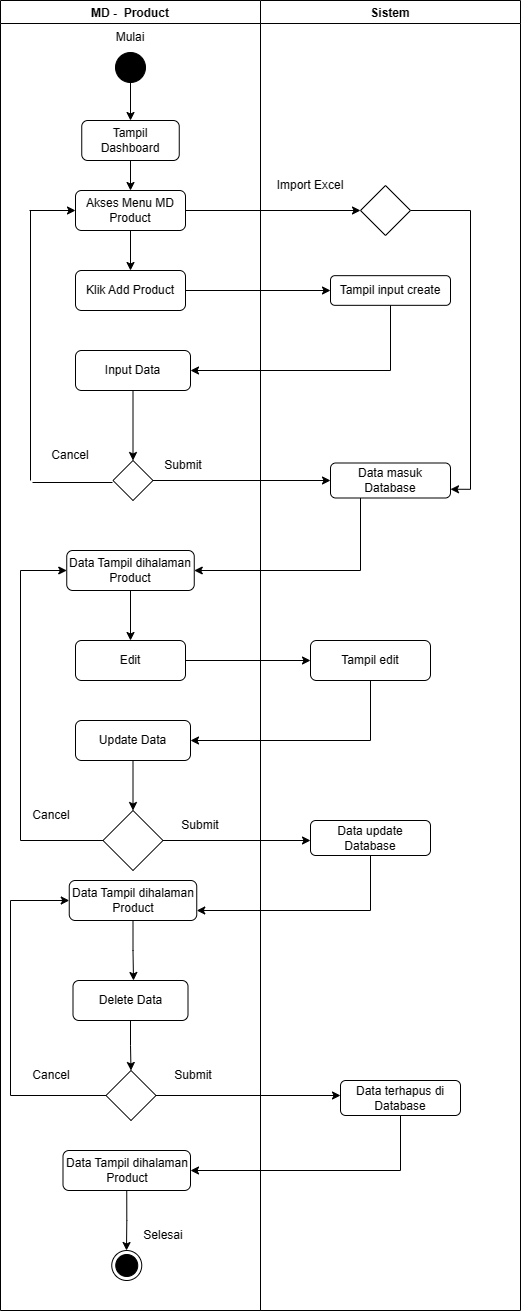

The diagram above was exported from draw.io. Its source (the exported page's mxGraphModel, read from the mxfile embedded in the PNG):
<mxGraphModel dx="880" dy="496" grid="1" gridSize="10" guides="1" tooltips="1" connect="1" arrows="1" fold="1" page="1" pageScale="1" pageWidth="850" pageHeight="1100" math="0" shadow="0">
  <root>
    <mxCell id="0" />
    <mxCell id="1" parent="0" />
    <mxCell id="S9403UpdYJL7r5v3KoDh-1" value="MD -  Product" style="swimlane;" vertex="1" parent="1">
      <mxGeometry x="690" y="170" width="260" height="1310" as="geometry" />
    </mxCell>
    <mxCell id="S9403UpdYJL7r5v3KoDh-2" value="" style="ellipse;fillColor=strokeColor;" vertex="1" parent="S9403UpdYJL7r5v3KoDh-1">
      <mxGeometry x="115" y="52" width="30" height="30" as="geometry" />
    </mxCell>
    <mxCell id="S9403UpdYJL7r5v3KoDh-3" value="Mulai" style="text;html=1;strokeColor=none;fillColor=none;align=center;verticalAlign=middle;whiteSpace=wrap;rounded=0;" vertex="1" parent="S9403UpdYJL7r5v3KoDh-1">
      <mxGeometry x="100" y="22" width="60" height="30" as="geometry" />
    </mxCell>
    <mxCell id="S9403UpdYJL7r5v3KoDh-4" value="Tampil Dashboard" style="rounded=1;whiteSpace=wrap;html=1;" vertex="1" parent="S9403UpdYJL7r5v3KoDh-1">
      <mxGeometry x="81.25" y="120" width="97.5" height="40" as="geometry" />
    </mxCell>
    <mxCell id="nvGTCCuDJbItkxH6rfrn-7" style="edgeStyle=orthogonalEdgeStyle;rounded=0;orthogonalLoop=1;jettySize=auto;html=1;exitX=0.5;exitY=1;exitDx=0;exitDy=0;entryX=0.5;entryY=0;entryDx=0;entryDy=0;" edge="1" parent="S9403UpdYJL7r5v3KoDh-1" source="S9403UpdYJL7r5v3KoDh-5" target="nvGTCCuDJbItkxH6rfrn-6">
      <mxGeometry relative="1" as="geometry" />
    </mxCell>
    <mxCell id="S9403UpdYJL7r5v3KoDh-5" value="Akses Menu MD Product" style="rounded=1;whiteSpace=wrap;html=1;" vertex="1" parent="S9403UpdYJL7r5v3KoDh-1">
      <mxGeometry x="75" y="190" width="110" height="40" as="geometry" />
    </mxCell>
    <mxCell id="S9403UpdYJL7r5v3KoDh-6" style="edgeStyle=orthogonalEdgeStyle;rounded=0;orthogonalLoop=1;jettySize=auto;html=1;exitX=0.5;exitY=1;exitDx=0;exitDy=0;" edge="1" parent="S9403UpdYJL7r5v3KoDh-1" source="S9403UpdYJL7r5v3KoDh-4" target="S9403UpdYJL7r5v3KoDh-5">
      <mxGeometry relative="1" as="geometry">
        <mxPoint x="129.76470588235293" y="200" as="targetPoint" />
      </mxGeometry>
    </mxCell>
    <mxCell id="S9403UpdYJL7r5v3KoDh-7" value="Input Data" style="rounded=1;whiteSpace=wrap;html=1;" vertex="1" parent="S9403UpdYJL7r5v3KoDh-1">
      <mxGeometry x="75" y="350" width="115" height="40" as="geometry" />
    </mxCell>
    <mxCell id="S9403UpdYJL7r5v3KoDh-9" value="" style="rhombus;whiteSpace=wrap;html=1;" vertex="1" parent="S9403UpdYJL7r5v3KoDh-1">
      <mxGeometry x="112.5" y="460" width="40" height="40" as="geometry" />
    </mxCell>
    <mxCell id="S9403UpdYJL7r5v3KoDh-10" style="edgeStyle=orthogonalEdgeStyle;rounded=0;orthogonalLoop=1;jettySize=auto;html=1;exitX=0.5;exitY=1;exitDx=0;exitDy=0;" edge="1" parent="S9403UpdYJL7r5v3KoDh-1" source="S9403UpdYJL7r5v3KoDh-7" target="S9403UpdYJL7r5v3KoDh-9">
      <mxGeometry relative="1" as="geometry">
        <mxPoint x="130" y="330" as="targetPoint" />
      </mxGeometry>
    </mxCell>
    <mxCell id="S9403UpdYJL7r5v3KoDh-11" value="Submit" style="text;html=1;strokeColor=none;fillColor=none;align=center;verticalAlign=middle;whiteSpace=wrap;rounded=0;" vertex="1" parent="S9403UpdYJL7r5v3KoDh-1">
      <mxGeometry x="152.5" y="450" width="60" height="30" as="geometry" />
    </mxCell>
    <mxCell id="S9403UpdYJL7r5v3KoDh-12" value="Cancel" style="text;html=1;strokeColor=none;fillColor=none;align=center;verticalAlign=middle;whiteSpace=wrap;rounded=0;" vertex="1" parent="S9403UpdYJL7r5v3KoDh-1">
      <mxGeometry x="40" y="440" width="60" height="30" as="geometry" />
    </mxCell>
    <mxCell id="S9403UpdYJL7r5v3KoDh-13" value="Data Tampil dihalaman Product" style="rounded=1;whiteSpace=wrap;html=1;" vertex="1" parent="S9403UpdYJL7r5v3KoDh-1">
      <mxGeometry x="66.25" y="550" width="127.5" height="40" as="geometry" />
    </mxCell>
    <mxCell id="S9403UpdYJL7r5v3KoDh-18" style="edgeStyle=orthogonalEdgeStyle;rounded=0;orthogonalLoop=1;jettySize=auto;html=1;exitX=0.5;exitY=1;exitDx=0;exitDy=0;entryX=0.5;entryY=0;entryDx=0;entryDy=0;" edge="1" parent="S9403UpdYJL7r5v3KoDh-1" source="S9403UpdYJL7r5v3KoDh-2" target="S9403UpdYJL7r5v3KoDh-4">
      <mxGeometry relative="1" as="geometry">
        <mxPoint x="129.76470588235293" y="-10" as="targetPoint" />
      </mxGeometry>
    </mxCell>
    <mxCell id="nvGTCCuDJbItkxH6rfrn-6" value="Klik Add Product" style="rounded=1;whiteSpace=wrap;html=1;" vertex="1" parent="S9403UpdYJL7r5v3KoDh-1">
      <mxGeometry x="75" y="270" width="110" height="40" as="geometry" />
    </mxCell>
    <mxCell id="ZdOD_5a62-RUm26QISiF-3" value="Edit" style="rounded=1;whiteSpace=wrap;html=1;" vertex="1" parent="S9403UpdYJL7r5v3KoDh-1">
      <mxGeometry x="75" y="640" width="110" height="40" as="geometry" />
    </mxCell>
    <mxCell id="ZdOD_5a62-RUm26QISiF-6" value="Update Data" style="rounded=1;whiteSpace=wrap;html=1;" vertex="1" parent="S9403UpdYJL7r5v3KoDh-1">
      <mxGeometry x="75" y="720" width="115" height="40" as="geometry" />
    </mxCell>
    <mxCell id="ZdOD_5a62-RUm26QISiF-12" value="Data Tampil dihalaman Product" style="rounded=1;whiteSpace=wrap;html=1;" vertex="1" parent="S9403UpdYJL7r5v3KoDh-1">
      <mxGeometry x="68.75" y="880" width="127.5" height="40" as="geometry" />
    </mxCell>
    <mxCell id="ZdOD_5a62-RUm26QISiF-24" style="edgeStyle=orthogonalEdgeStyle;rounded=0;orthogonalLoop=1;jettySize=auto;html=1;exitX=0;exitY=0.5;exitDx=0;exitDy=0;entryX=0;entryY=0.5;entryDx=0;entryDy=0;" edge="1" parent="S9403UpdYJL7r5v3KoDh-1" source="ZdOD_5a62-RUm26QISiF-20" target="S9403UpdYJL7r5v3KoDh-13">
      <mxGeometry relative="1" as="geometry">
        <Array as="points">
          <mxPoint x="20" y="840" />
          <mxPoint x="20" y="570" />
        </Array>
      </mxGeometry>
    </mxCell>
    <mxCell id="ZdOD_5a62-RUm26QISiF-20" value="" style="rhombus;whiteSpace=wrap;html=1;" vertex="1" parent="S9403UpdYJL7r5v3KoDh-1">
      <mxGeometry x="102.5" y="810" width="60" height="60" as="geometry" />
    </mxCell>
    <mxCell id="ZdOD_5a62-RUm26QISiF-19" style="edgeStyle=orthogonalEdgeStyle;rounded=0;orthogonalLoop=1;jettySize=auto;html=1;exitX=0.5;exitY=1;exitDx=0;exitDy=0;" edge="1" parent="S9403UpdYJL7r5v3KoDh-1" source="ZdOD_5a62-RUm26QISiF-6" target="ZdOD_5a62-RUm26QISiF-20">
      <mxGeometry relative="1" as="geometry">
        <mxPoint x="133" y="800" as="targetPoint" />
      </mxGeometry>
    </mxCell>
    <mxCell id="ZdOD_5a62-RUm26QISiF-22" value="Cancel" style="text;html=1;strokeColor=none;fillColor=none;align=center;verticalAlign=middle;whiteSpace=wrap;rounded=0;" vertex="1" parent="S9403UpdYJL7r5v3KoDh-1">
      <mxGeometry x="21.25" y="800" width="60" height="30" as="geometry" />
    </mxCell>
    <mxCell id="ZdOD_5a62-RUm26QISiF-25" value="Submit" style="text;html=1;strokeColor=none;fillColor=none;align=center;verticalAlign=middle;whiteSpace=wrap;rounded=0;" vertex="1" parent="S9403UpdYJL7r5v3KoDh-1">
      <mxGeometry x="170" y="810" width="60" height="30" as="geometry" />
    </mxCell>
    <mxCell id="ZdOD_5a62-RUm26QISiF-30" style="edgeStyle=orthogonalEdgeStyle;rounded=0;orthogonalLoop=1;jettySize=auto;html=1;exitX=0.5;exitY=1;exitDx=0;exitDy=0;entryX=0.5;entryY=0;entryDx=0;entryDy=0;" edge="1" parent="S9403UpdYJL7r5v3KoDh-1" source="ZdOD_5a62-RUm26QISiF-28" target="ZdOD_5a62-RUm26QISiF-29">
      <mxGeometry relative="1" as="geometry" />
    </mxCell>
    <mxCell id="ZdOD_5a62-RUm26QISiF-28" value="Delete Data" style="rounded=1;whiteSpace=wrap;html=1;" vertex="1" parent="S9403UpdYJL7r5v3KoDh-1">
      <mxGeometry x="72.5" y="980" width="115" height="40" as="geometry" />
    </mxCell>
    <mxCell id="ZdOD_5a62-RUm26QISiF-29" value="" style="rhombus;whiteSpace=wrap;html=1;" vertex="1" parent="S9403UpdYJL7r5v3KoDh-1">
      <mxGeometry x="105.5" y="1070" width="50" height="50" as="geometry" />
    </mxCell>
    <mxCell id="ZdOD_5a62-RUm26QISiF-32" style="edgeStyle=orthogonalEdgeStyle;rounded=0;orthogonalLoop=1;jettySize=auto;html=1;exitX=0;exitY=0.5;exitDx=0;exitDy=0;entryX=0;entryY=0.5;entryDx=0;entryDy=0;" edge="1" parent="S9403UpdYJL7r5v3KoDh-1" source="ZdOD_5a62-RUm26QISiF-29" target="ZdOD_5a62-RUm26QISiF-12">
      <mxGeometry relative="1" as="geometry">
        <mxPoint x="20" y="880" as="targetPoint" />
        <Array as="points">
          <mxPoint x="10" y="1095" />
          <mxPoint x="10" y="900" />
        </Array>
      </mxGeometry>
    </mxCell>
    <mxCell id="ZdOD_5a62-RUm26QISiF-33" value="Cancel" style="text;html=1;strokeColor=none;fillColor=none;align=center;verticalAlign=middle;whiteSpace=wrap;rounded=0;" vertex="1" parent="S9403UpdYJL7r5v3KoDh-1">
      <mxGeometry x="21.25" y="1060" width="60" height="30" as="geometry" />
    </mxCell>
    <mxCell id="ZdOD_5a62-RUm26QISiF-35" value="Submit" style="text;html=1;strokeColor=none;fillColor=none;align=center;verticalAlign=middle;whiteSpace=wrap;rounded=0;" vertex="1" parent="S9403UpdYJL7r5v3KoDh-1">
      <mxGeometry x="162.5" y="1060" width="60" height="30" as="geometry" />
    </mxCell>
    <mxCell id="ZdOD_5a62-RUm26QISiF-38" value="Data Tampil dihalaman Product" style="rounded=1;whiteSpace=wrap;html=1;" vertex="1" parent="S9403UpdYJL7r5v3KoDh-1">
      <mxGeometry x="62.5" y="1150" width="127.5" height="40" as="geometry" />
    </mxCell>
    <mxCell id="oWwFarqdouw5qzs1qrwd-1" value="Selesai" style="text;html=1;strokeColor=none;fillColor=none;align=center;verticalAlign=middle;whiteSpace=wrap;rounded=0;" vertex="1" parent="S9403UpdYJL7r5v3KoDh-1">
      <mxGeometry x="133.16999999999996" y="1220" width="60" height="30" as="geometry" />
    </mxCell>
    <mxCell id="oWwFarqdouw5qzs1qrwd-2" value="" style="ellipse;html=1;shape=endState;fillColor=strokeColor;" vertex="1" parent="S9403UpdYJL7r5v3KoDh-1">
      <mxGeometry x="111.25333333333344" y="1250" width="30" height="30" as="geometry" />
    </mxCell>
    <mxCell id="S9403UpdYJL7r5v3KoDh-14" value="Sistem" style="swimlane;" vertex="1" parent="1">
      <mxGeometry x="950" y="170" width="260" height="1310" as="geometry" />
    </mxCell>
    <mxCell id="S9403UpdYJL7r5v3KoDh-15" value="Tampil input create" style="rounded=1;whiteSpace=wrap;html=1;" vertex="1" parent="S9403UpdYJL7r5v3KoDh-14">
      <mxGeometry x="70" y="275.16" width="120" height="29.67" as="geometry" />
    </mxCell>
    <mxCell id="S9403UpdYJL7r5v3KoDh-16" value="Data masuk Database" style="rounded=1;whiteSpace=wrap;html=1;" vertex="1" parent="S9403UpdYJL7r5v3KoDh-14">
      <mxGeometry x="70" y="462.5" width="120" height="35" as="geometry" />
    </mxCell>
    <mxCell id="nvGTCCuDJbItkxH6rfrn-13" style="edgeStyle=orthogonalEdgeStyle;rounded=0;orthogonalLoop=1;jettySize=auto;html=1;exitX=1;exitY=0.5;exitDx=0;exitDy=0;entryX=1;entryY=0.75;entryDx=0;entryDy=0;" edge="1" parent="S9403UpdYJL7r5v3KoDh-14" source="nvGTCCuDJbItkxH6rfrn-10" target="S9403UpdYJL7r5v3KoDh-16">
      <mxGeometry relative="1" as="geometry" />
    </mxCell>
    <mxCell id="nvGTCCuDJbItkxH6rfrn-10" value="" style="rhombus;whiteSpace=wrap;html=1;" vertex="1" parent="S9403UpdYJL7r5v3KoDh-14">
      <mxGeometry x="100" y="185" width="50" height="50" as="geometry" />
    </mxCell>
    <mxCell id="nvGTCCuDJbItkxH6rfrn-11" value="Import Excel" style="text;html=1;strokeColor=none;fillColor=none;align=center;verticalAlign=middle;whiteSpace=wrap;rounded=0;" vertex="1" parent="S9403UpdYJL7r5v3KoDh-14">
      <mxGeometry x="10" y="170" width="80" height="30" as="geometry" />
    </mxCell>
    <mxCell id="ZdOD_5a62-RUm26QISiF-4" value="Tampil edit" style="rounded=1;whiteSpace=wrap;html=1;" vertex="1" parent="S9403UpdYJL7r5v3KoDh-14">
      <mxGeometry x="50" y="640" width="120" height="40" as="geometry" />
    </mxCell>
    <mxCell id="ZdOD_5a62-RUm26QISiF-9" value="Data update Database" style="rounded=1;whiteSpace=wrap;html=1;" vertex="1" parent="S9403UpdYJL7r5v3KoDh-14">
      <mxGeometry x="50" y="820" width="120" height="35" as="geometry" />
    </mxCell>
    <mxCell id="ZdOD_5a62-RUm26QISiF-36" value="Data terhapus di Database" style="rounded=1;whiteSpace=wrap;html=1;" vertex="1" parent="S9403UpdYJL7r5v3KoDh-14">
      <mxGeometry x="80" y="1080" width="120" height="35" as="geometry" />
    </mxCell>
    <mxCell id="S9403UpdYJL7r5v3KoDh-20" style="edgeStyle=orthogonalEdgeStyle;rounded=0;orthogonalLoop=1;jettySize=auto;html=1;exitX=0.5;exitY=1;exitDx=0;exitDy=0;entryX=1;entryY=0.5;entryDx=0;entryDy=0;" edge="1" parent="1" source="S9403UpdYJL7r5v3KoDh-15" target="S9403UpdYJL7r5v3KoDh-7">
      <mxGeometry relative="1" as="geometry" />
    </mxCell>
    <mxCell id="S9403UpdYJL7r5v3KoDh-21" style="edgeStyle=orthogonalEdgeStyle;rounded=0;orthogonalLoop=1;jettySize=auto;html=1;exitX=1;exitY=0.5;exitDx=0;exitDy=0;entryX=0;entryY=0.5;entryDx=0;entryDy=0;" edge="1" parent="1" source="S9403UpdYJL7r5v3KoDh-9" target="S9403UpdYJL7r5v3KoDh-16">
      <mxGeometry relative="1" as="geometry">
        <mxPoint x="1010" y="390" as="targetPoint" />
      </mxGeometry>
    </mxCell>
    <mxCell id="S9403UpdYJL7r5v3KoDh-22" style="edgeStyle=orthogonalEdgeStyle;rounded=0;orthogonalLoop=1;jettySize=auto;html=1;exitX=0.25;exitY=1;exitDx=0;exitDy=0;entryX=1;entryY=0.5;entryDx=0;entryDy=0;" edge="1" parent="1" source="S9403UpdYJL7r5v3KoDh-16" target="S9403UpdYJL7r5v3KoDh-13">
      <mxGeometry relative="1" as="geometry" />
    </mxCell>
    <mxCell id="nvGTCCuDJbItkxH6rfrn-3" value="" style="endArrow=none;html=1;rounded=0;" edge="1" parent="1">
      <mxGeometry width="50" height="50" relative="1" as="geometry">
        <mxPoint x="722" y="652" as="sourcePoint" />
        <mxPoint x="802" y="652" as="targetPoint" />
      </mxGeometry>
    </mxCell>
    <mxCell id="nvGTCCuDJbItkxH6rfrn-4" value="" style="endArrow=none;html=1;rounded=0;" edge="1" parent="1">
      <mxGeometry width="50" height="50" relative="1" as="geometry">
        <mxPoint x="720" y="650" as="sourcePoint" />
        <mxPoint x="720" y="380" as="targetPoint" />
      </mxGeometry>
    </mxCell>
    <mxCell id="nvGTCCuDJbItkxH6rfrn-5" value="" style="endArrow=classic;html=1;rounded=0;entryX=0;entryY=0.5;entryDx=0;entryDy=0;" edge="1" parent="1" target="S9403UpdYJL7r5v3KoDh-5">
      <mxGeometry width="50" height="50" relative="1" as="geometry">
        <mxPoint x="719" y="380" as="sourcePoint" />
        <mxPoint x="758.25" y="380" as="targetPoint" />
      </mxGeometry>
    </mxCell>
    <mxCell id="nvGTCCuDJbItkxH6rfrn-8" style="edgeStyle=orthogonalEdgeStyle;rounded=0;orthogonalLoop=1;jettySize=auto;html=1;exitX=1;exitY=0.5;exitDx=0;exitDy=0;entryX=0;entryY=0.5;entryDx=0;entryDy=0;" edge="1" parent="1" source="nvGTCCuDJbItkxH6rfrn-6" target="S9403UpdYJL7r5v3KoDh-15">
      <mxGeometry relative="1" as="geometry" />
    </mxCell>
    <mxCell id="nvGTCCuDJbItkxH6rfrn-9" style="edgeStyle=orthogonalEdgeStyle;rounded=0;orthogonalLoop=1;jettySize=auto;html=1;exitX=1;exitY=0.5;exitDx=0;exitDy=0;" edge="1" parent="1" source="S9403UpdYJL7r5v3KoDh-5" target="nvGTCCuDJbItkxH6rfrn-10">
      <mxGeometry relative="1" as="geometry">
        <mxPoint x="1070" y="380" as="targetPoint" />
      </mxGeometry>
    </mxCell>
    <mxCell id="ZdOD_5a62-RUm26QISiF-1" style="edgeStyle=orthogonalEdgeStyle;rounded=0;orthogonalLoop=1;jettySize=auto;html=1;exitX=0.5;exitY=1;exitDx=0;exitDy=0;" edge="1" parent="1" source="S9403UpdYJL7r5v3KoDh-13">
      <mxGeometry relative="1" as="geometry">
        <mxPoint x="820" y="810" as="targetPoint" />
      </mxGeometry>
    </mxCell>
    <mxCell id="ZdOD_5a62-RUm26QISiF-5" style="edgeStyle=orthogonalEdgeStyle;rounded=0;orthogonalLoop=1;jettySize=auto;html=1;exitX=1;exitY=0.5;exitDx=0;exitDy=0;entryX=0;entryY=0.5;entryDx=0;entryDy=0;" edge="1" parent="1" source="ZdOD_5a62-RUm26QISiF-3" target="ZdOD_5a62-RUm26QISiF-4">
      <mxGeometry relative="1" as="geometry" />
    </mxCell>
    <mxCell id="ZdOD_5a62-RUm26QISiF-7" style="edgeStyle=orthogonalEdgeStyle;rounded=0;orthogonalLoop=1;jettySize=auto;html=1;exitX=0.5;exitY=1;exitDx=0;exitDy=0;entryX=1;entryY=0.5;entryDx=0;entryDy=0;" edge="1" parent="1" source="ZdOD_5a62-RUm26QISiF-4" target="ZdOD_5a62-RUm26QISiF-6">
      <mxGeometry relative="1" as="geometry" />
    </mxCell>
    <mxCell id="ZdOD_5a62-RUm26QISiF-21" style="edgeStyle=orthogonalEdgeStyle;rounded=0;orthogonalLoop=1;jettySize=auto;html=1;exitX=1;exitY=0.5;exitDx=0;exitDy=0;" edge="1" parent="1" source="ZdOD_5a62-RUm26QISiF-20">
      <mxGeometry relative="1" as="geometry">
        <mxPoint x="1000" y="1010" as="targetPoint" />
      </mxGeometry>
    </mxCell>
    <mxCell id="ZdOD_5a62-RUm26QISiF-26" style="edgeStyle=orthogonalEdgeStyle;rounded=0;orthogonalLoop=1;jettySize=auto;html=1;exitX=0.5;exitY=1;exitDx=0;exitDy=0;entryX=1;entryY=0.75;entryDx=0;entryDy=0;" edge="1" parent="1" source="ZdOD_5a62-RUm26QISiF-9" target="ZdOD_5a62-RUm26QISiF-12">
      <mxGeometry relative="1" as="geometry" />
    </mxCell>
    <mxCell id="ZdOD_5a62-RUm26QISiF-27" style="edgeStyle=orthogonalEdgeStyle;rounded=0;orthogonalLoop=1;jettySize=auto;html=1;exitX=0.5;exitY=1;exitDx=0;exitDy=0;" edge="1" parent="1" source="ZdOD_5a62-RUm26QISiF-12">
      <mxGeometry relative="1" as="geometry">
        <mxPoint x="823" y="1150" as="targetPoint" />
      </mxGeometry>
    </mxCell>
    <mxCell id="ZdOD_5a62-RUm26QISiF-34" style="edgeStyle=orthogonalEdgeStyle;rounded=0;orthogonalLoop=1;jettySize=auto;html=1;exitX=1;exitY=0.5;exitDx=0;exitDy=0;" edge="1" parent="1" source="ZdOD_5a62-RUm26QISiF-29">
      <mxGeometry relative="1" as="geometry">
        <mxPoint x="1030" y="1265" as="targetPoint" />
      </mxGeometry>
    </mxCell>
    <mxCell id="ZdOD_5a62-RUm26QISiF-39" style="edgeStyle=orthogonalEdgeStyle;rounded=0;orthogonalLoop=1;jettySize=auto;html=1;exitX=0.5;exitY=1;exitDx=0;exitDy=0;entryX=1;entryY=0.5;entryDx=0;entryDy=0;" edge="1" parent="1" source="ZdOD_5a62-RUm26QISiF-36" target="ZdOD_5a62-RUm26QISiF-38">
      <mxGeometry relative="1" as="geometry" />
    </mxCell>
    <mxCell id="ZdOD_5a62-RUm26QISiF-40" style="edgeStyle=orthogonalEdgeStyle;rounded=0;orthogonalLoop=1;jettySize=auto;html=1;exitX=0.5;exitY=1;exitDx=0;exitDy=0;" edge="1" parent="1" source="ZdOD_5a62-RUm26QISiF-38">
      <mxGeometry relative="1" as="geometry">
        <mxPoint x="816" y="1420" as="targetPoint" />
      </mxGeometry>
    </mxCell>
  </root>
</mxGraphModel>